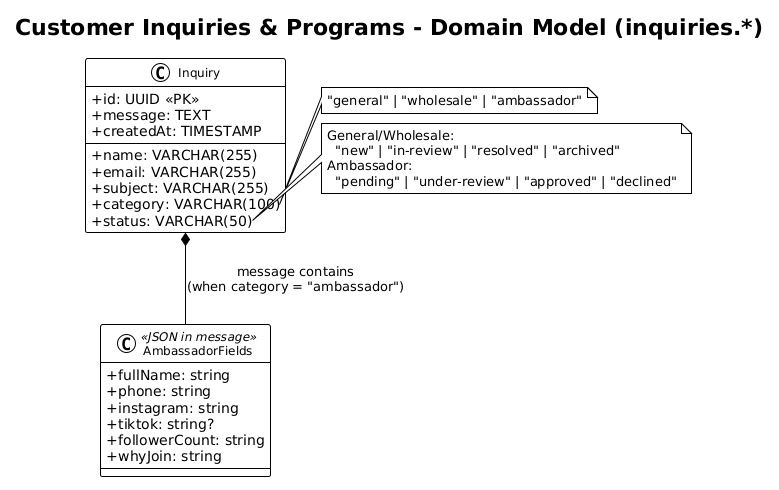

The diagram above was rendered by PlantUML. Its source (embedded in the PNG):
@startuml
!theme plain
skinparam classAttributeIconSize 0
skinparam classFontSize 12

title Customer Inquiries & Programs - Domain Model (inquiries.*)

class Inquiry {
    +id: UUID <<PK>>
    +name: VARCHAR(255)
    +email: VARCHAR(255)
    +subject: VARCHAR(255)
    +message: TEXT
    +category: VARCHAR(100)
    +status: VARCHAR(50)
    +createdAt: TIMESTAMP
}
note right of Inquiry::category
  "general" | "wholesale" | "ambassador"
end note
note right of Inquiry::status
  General/Wholesale:
    "new" | "in-review" | "resolved" | "archived"
  Ambassador:
    "pending" | "under-review" | "approved" | "declined"
end note

class AmbassadorFields <<JSON in message>> {
    +fullName: string
    +phone: string
    +instagram: string
    +tiktok: string?
    +followerCount: string
    +whyJoin: string
}

Inquiry *-- AmbassadorFields : message contains\n(when category = "ambassador")
@enduml